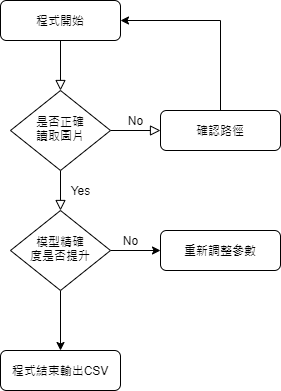

The diagram above was exported from draw.io. Its source (the exported page's mxGraphModel, read from the mxfile embedded in the PNG):
<mxGraphModel dx="1422" dy="762" grid="1" gridSize="10" guides="1" tooltips="1" connect="1" arrows="1" fold="1" page="1" pageScale="1" pageWidth="827" pageHeight="1169" math="0" shadow="0">
  <root>
    <mxCell id="WIyWlLk6GJQsqaUBKTNV-0" />
    <mxCell id="WIyWlLk6GJQsqaUBKTNV-1" parent="WIyWlLk6GJQsqaUBKTNV-0" />
    <mxCell id="WIyWlLk6GJQsqaUBKTNV-2" value="" style="rounded=0;html=1;jettySize=auto;orthogonalLoop=1;fontSize=11;endArrow=block;endFill=0;endSize=8;strokeWidth=1;shadow=0;labelBackgroundColor=none;edgeStyle=orthogonalEdgeStyle;" parent="WIyWlLk6GJQsqaUBKTNV-1" source="WIyWlLk6GJQsqaUBKTNV-3" target="WIyWlLk6GJQsqaUBKTNV-6" edge="1">
      <mxGeometry relative="1" as="geometry" />
    </mxCell>
    <mxCell id="WIyWlLk6GJQsqaUBKTNV-3" value="程式開始" style="rounded=1;whiteSpace=wrap;html=1;fontSize=12;glass=0;strokeWidth=1;shadow=0;" parent="WIyWlLk6GJQsqaUBKTNV-1" vertex="1">
      <mxGeometry x="160" y="80" width="120" height="40" as="geometry" />
    </mxCell>
    <mxCell id="WIyWlLk6GJQsqaUBKTNV-4" value="Yes" style="rounded=0;html=1;jettySize=auto;orthogonalLoop=1;fontSize=11;endArrow=block;endFill=0;endSize=8;strokeWidth=1;shadow=0;labelBackgroundColor=none;edgeStyle=orthogonalEdgeStyle;" parent="WIyWlLk6GJQsqaUBKTNV-1" source="WIyWlLk6GJQsqaUBKTNV-6" target="WIyWlLk6GJQsqaUBKTNV-10" edge="1">
      <mxGeometry y="20" relative="1" as="geometry">
        <mxPoint as="offset" />
      </mxGeometry>
    </mxCell>
    <mxCell id="WIyWlLk6GJQsqaUBKTNV-5" value="No" style="edgeStyle=orthogonalEdgeStyle;rounded=0;html=1;jettySize=auto;orthogonalLoop=1;fontSize=11;endArrow=block;endFill=0;endSize=8;strokeWidth=1;shadow=0;labelBackgroundColor=none;" parent="WIyWlLk6GJQsqaUBKTNV-1" source="WIyWlLk6GJQsqaUBKTNV-6" target="WIyWlLk6GJQsqaUBKTNV-7" edge="1">
      <mxGeometry y="10" relative="1" as="geometry">
        <mxPoint as="offset" />
      </mxGeometry>
    </mxCell>
    <mxCell id="WIyWlLk6GJQsqaUBKTNV-6" value="是否正確&lt;br&gt;讀取圖片" style="rhombus;whiteSpace=wrap;html=1;shadow=0;fontFamily=Helvetica;fontSize=12;align=center;strokeWidth=1;spacing=6;spacingTop=-4;" parent="WIyWlLk6GJQsqaUBKTNV-1" vertex="1">
      <mxGeometry x="170" y="170" width="100" height="80" as="geometry" />
    </mxCell>
    <mxCell id="eGr5HmmHHnT7H9f9o9bP-0" style="edgeStyle=orthogonalEdgeStyle;rounded=0;orthogonalLoop=1;jettySize=auto;html=1;entryX=1;entryY=0.5;entryDx=0;entryDy=0;" edge="1" parent="WIyWlLk6GJQsqaUBKTNV-1" source="WIyWlLk6GJQsqaUBKTNV-7" target="WIyWlLk6GJQsqaUBKTNV-3">
      <mxGeometry relative="1" as="geometry">
        <Array as="points">
          <mxPoint x="380" y="100" />
        </Array>
      </mxGeometry>
    </mxCell>
    <mxCell id="WIyWlLk6GJQsqaUBKTNV-7" value="確認路徑" style="rounded=1;whiteSpace=wrap;html=1;fontSize=12;glass=0;strokeWidth=1;shadow=0;" parent="WIyWlLk6GJQsqaUBKTNV-1" vertex="1">
      <mxGeometry x="320" y="190" width="120" height="40" as="geometry" />
    </mxCell>
    <mxCell id="eGr5HmmHHnT7H9f9o9bP-1" value="" style="edgeStyle=orthogonalEdgeStyle;rounded=0;orthogonalLoop=1;jettySize=auto;html=1;" edge="1" parent="WIyWlLk6GJQsqaUBKTNV-1" source="WIyWlLk6GJQsqaUBKTNV-10" target="WIyWlLk6GJQsqaUBKTNV-12">
      <mxGeometry relative="1" as="geometry" />
    </mxCell>
    <mxCell id="eGr5HmmHHnT7H9f9o9bP-4" value="" style="edgeStyle=orthogonalEdgeStyle;rounded=0;orthogonalLoop=1;jettySize=auto;html=1;" edge="1" parent="WIyWlLk6GJQsqaUBKTNV-1" source="WIyWlLk6GJQsqaUBKTNV-10" target="WIyWlLk6GJQsqaUBKTNV-11">
      <mxGeometry relative="1" as="geometry" />
    </mxCell>
    <mxCell id="WIyWlLk6GJQsqaUBKTNV-10" value="模型精確&lt;br&gt;度是否提升" style="rhombus;whiteSpace=wrap;html=1;shadow=0;fontFamily=Helvetica;fontSize=12;align=center;strokeWidth=1;spacing=6;spacingTop=-4;" parent="WIyWlLk6GJQsqaUBKTNV-1" vertex="1">
      <mxGeometry x="170" y="290" width="100" height="80" as="geometry" />
    </mxCell>
    <mxCell id="WIyWlLk6GJQsqaUBKTNV-11" value="程式結束輸出CSV" style="rounded=1;whiteSpace=wrap;html=1;fontSize=12;glass=0;strokeWidth=1;shadow=0;" parent="WIyWlLk6GJQsqaUBKTNV-1" vertex="1">
      <mxGeometry x="160" y="430" width="120" height="40" as="geometry" />
    </mxCell>
    <mxCell id="WIyWlLk6GJQsqaUBKTNV-12" value="重新調整參數" style="rounded=1;whiteSpace=wrap;html=1;fontSize=12;glass=0;strokeWidth=1;shadow=0;" parent="WIyWlLk6GJQsqaUBKTNV-1" vertex="1">
      <mxGeometry x="320" y="310" width="120" height="40" as="geometry" />
    </mxCell>
    <mxCell id="eGr5HmmHHnT7H9f9o9bP-2" value="No" style="text;html=1;align=center;verticalAlign=middle;resizable=0;points=[];autosize=1;" vertex="1" parent="WIyWlLk6GJQsqaUBKTNV-1">
      <mxGeometry x="275" y="310" width="30" height="20" as="geometry" />
    </mxCell>
  </root>
</mxGraphModel>